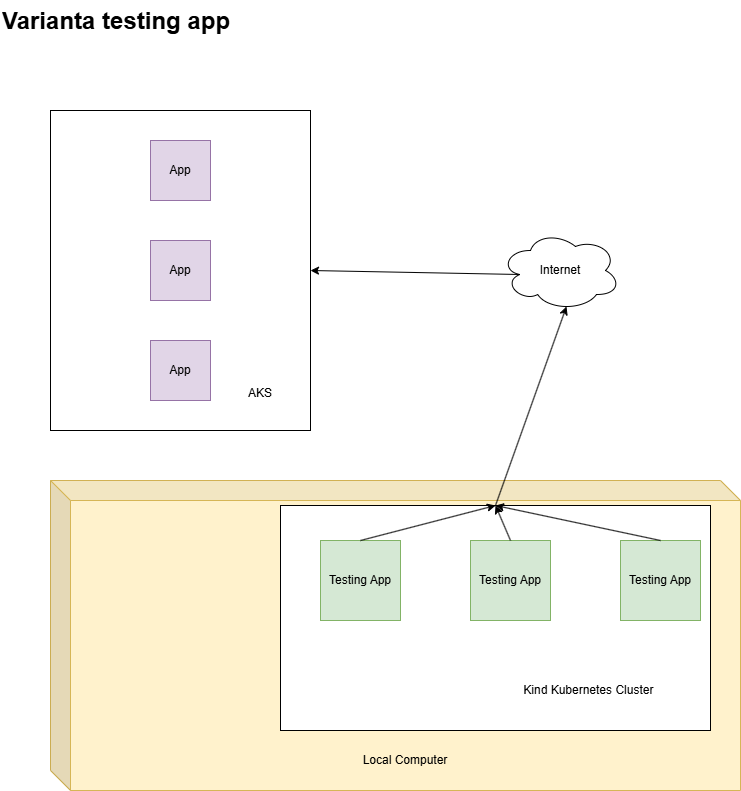

The diagram above was exported from draw.io. Its source (the exported page's mxGraphModel, read from the mxfile embedded in the PNG):
<mxGraphModel dx="2066" dy="777" grid="1" gridSize="10" guides="1" tooltips="1" connect="1" arrows="1" fold="1" page="1" pageScale="1" pageWidth="827" pageHeight="1169" math="0" shadow="0">
  <root>
    <mxCell id="0" />
    <mxCell id="1" parent="0" />
    <mxCell id="tTCeO_0GDPAtqWj3Nz0n-2" value="&lt;div&gt;&lt;br&gt;&lt;/div&gt;&lt;div&gt;&lt;br&gt;&lt;/div&gt;&lt;div&gt;&lt;br&gt;&lt;/div&gt;&lt;div&gt;&lt;br&gt;&lt;/div&gt;&lt;div&gt;&lt;br&gt;&lt;/div&gt;&lt;div&gt;&lt;br&gt;&lt;/div&gt;&lt;div&gt;&lt;br&gt;&lt;/div&gt;&lt;div&gt;&lt;br&gt;&lt;/div&gt;&lt;div&gt;&lt;br&gt;&lt;/div&gt;&lt;div&gt;&lt;br&gt;&lt;/div&gt;&lt;div&gt;&lt;br&gt;&lt;/div&gt;&lt;div&gt;&lt;br&gt;&lt;/div&gt;&lt;div&gt;&lt;br&gt;&lt;/div&gt;&lt;div&gt;&lt;br&gt;&lt;/div&gt;&lt;div&gt;&lt;br&gt;&lt;/div&gt;&lt;div&gt;&lt;br&gt;&lt;/div&gt;&lt;div&gt;&lt;br&gt;&lt;/div&gt;&lt;div&gt;&lt;span style=&quot;white-space: pre;&quot;&gt;&#09;&lt;/span&gt;&lt;span style=&quot;white-space: pre;&quot;&gt;&#09;&lt;/span&gt;&lt;span style=&quot;white-space: pre;&quot;&gt;&#09;&lt;/span&gt;&lt;span style=&quot;white-space: pre;&quot;&gt;&#09;&lt;/span&gt;&lt;span style=&quot;white-space: pre;&quot;&gt;&#09;&lt;/span&gt;&lt;span style=&quot;white-space: pre;&quot;&gt;&#09;&lt;/span&gt;AKS&lt;br&gt;&lt;/div&gt;" style="rounded=0;whiteSpace=wrap;html=1;" vertex="1" parent="1">
      <mxGeometry x="100" y="130" width="260" height="320" as="geometry" />
    </mxCell>
    <mxCell id="tTCeO_0GDPAtqWj3Nz0n-3" value="App" style="whiteSpace=wrap;html=1;aspect=fixed;fillColor=#e1d5e7;strokeColor=#9673a6;" vertex="1" parent="1">
      <mxGeometry x="200" y="160" width="60" height="60" as="geometry" />
    </mxCell>
    <mxCell id="tTCeO_0GDPAtqWj3Nz0n-4" value="&lt;h1 style=&quot;margin-top: 0px;&quot;&gt;Varianta testing app&lt;/h1&gt;" style="text;html=1;whiteSpace=wrap;overflow=hidden;rounded=0;" vertex="1" parent="1">
      <mxGeometry x="50" y="20" width="280" height="120" as="geometry" />
    </mxCell>
    <mxCell id="tTCeO_0GDPAtqWj3Nz0n-5" value="App" style="whiteSpace=wrap;html=1;aspect=fixed;fillColor=#e1d5e7;strokeColor=#9673a6;" vertex="1" parent="1">
      <mxGeometry x="200" y="260" width="60" height="60" as="geometry" />
    </mxCell>
    <mxCell id="tTCeO_0GDPAtqWj3Nz0n-6" value="App" style="whiteSpace=wrap;html=1;aspect=fixed;fillColor=#e1d5e7;strokeColor=#9673a6;" vertex="1" parent="1">
      <mxGeometry x="200" y="360" width="60" height="60" as="geometry" />
    </mxCell>
    <mxCell id="tTCeO_0GDPAtqWj3Nz0n-7" value="Internet" style="ellipse;shape=cloud;whiteSpace=wrap;html=1;" vertex="1" parent="1">
      <mxGeometry x="550" y="250" width="120" height="80" as="geometry" />
    </mxCell>
    <mxCell id="tTCeO_0GDPAtqWj3Nz0n-17" value="&lt;div&gt;&lt;br&gt;&lt;/div&gt;&lt;div&gt;&lt;br&gt;&lt;/div&gt;&lt;div&gt;&lt;br&gt;&lt;/div&gt;&lt;div&gt;&lt;br&gt;&lt;/div&gt;&lt;div&gt;&lt;br&gt;&lt;/div&gt;&lt;div&gt;&lt;br&gt;&lt;/div&gt;&lt;div&gt;&lt;br&gt;&lt;/div&gt;&lt;div&gt;&lt;br&gt;&lt;/div&gt;&lt;div&gt;&lt;br&gt;&lt;/div&gt;&lt;div&gt;&lt;br&gt;&lt;/div&gt;&lt;div&gt;&lt;br&gt;&lt;/div&gt;&lt;div&gt;&lt;br&gt;&lt;/div&gt;&lt;div&gt;&lt;br&gt;&lt;/div&gt;&lt;div&gt;&lt;br&gt;&lt;/div&gt;&lt;div&gt;&lt;br&gt;&lt;/div&gt;&lt;div&gt;&lt;br&gt;&lt;/div&gt;&lt;div&gt;Local Computer&lt;/div&gt;" style="shape=cube;whiteSpace=wrap;html=1;boundedLbl=1;backgroundOutline=1;darkOpacity=0.05;darkOpacity2=0.1;fillColor=#fff2cc;strokeColor=#d6b656;" vertex="1" parent="1">
      <mxGeometry x="100" y="500" width="690" height="310" as="geometry" />
    </mxCell>
    <mxCell id="tTCeO_0GDPAtqWj3Nz0n-8" value="" style="endArrow=classic;html=1;rounded=0;exitX=0.16;exitY=0.55;exitDx=0;exitDy=0;exitPerimeter=0;entryX=1;entryY=0.5;entryDx=0;entryDy=0;" edge="1" parent="1" source="tTCeO_0GDPAtqWj3Nz0n-7" target="tTCeO_0GDPAtqWj3Nz0n-2">
      <mxGeometry width="50" height="50" relative="1" as="geometry">
        <mxPoint x="390" y="430" as="sourcePoint" />
        <mxPoint x="440" y="380" as="targetPoint" />
      </mxGeometry>
    </mxCell>
    <mxCell id="tTCeO_0GDPAtqWj3Nz0n-9" value="&lt;div&gt;&lt;br&gt;&lt;/div&gt;&lt;div&gt;&lt;br&gt;&lt;/div&gt;&lt;div&gt;&lt;br&gt;&lt;/div&gt;&lt;div&gt;&lt;br&gt;&lt;/div&gt;&lt;div&gt;&lt;br&gt;&lt;/div&gt;&lt;div&gt;&lt;br&gt;&lt;/div&gt;&lt;div&gt;&lt;br&gt;&lt;/div&gt;&lt;div&gt;&lt;br&gt;&lt;/div&gt;&lt;div&gt;&lt;br&gt;&lt;/div&gt;&lt;div&gt;&lt;span style=&quot;white-space: pre;&quot;&gt;&#09;&lt;/span&gt;&lt;span style=&quot;white-space: pre;&quot;&gt;&#09;&lt;/span&gt;&lt;span style=&quot;white-space: pre;&quot;&gt;&#09;&lt;/span&gt;&lt;br&gt;&lt;/div&gt;&lt;div&gt;&lt;span style=&quot;white-space: pre;&quot;&gt;&#09;&lt;/span&gt;&lt;span style=&quot;white-space: pre;&quot;&gt;&#09;&lt;/span&gt;&lt;span style=&quot;white-space: pre;&quot;&gt;&#09;&lt;/span&gt;&lt;span style=&quot;white-space: pre;&quot;&gt;&#09;&lt;/span&gt;&lt;span style=&quot;white-space: pre;&quot;&gt;&#09;&lt;/span&gt;&lt;span style=&quot;white-space: pre;&quot;&gt;&#09;&lt;/span&gt;&lt;span style=&quot;white-space: pre;&quot;&gt;&#09;&lt;/span&gt;Kind Kubernetes Cluster&lt;br&gt;&lt;/div&gt;" style="rounded=0;whiteSpace=wrap;html=1;" vertex="1" parent="1">
      <mxGeometry x="330" y="525" width="430" height="225" as="geometry" />
    </mxCell>
    <mxCell id="tTCeO_0GDPAtqWj3Nz0n-10" value="Testing App" style="whiteSpace=wrap;html=1;aspect=fixed;fillColor=#d5e8d4;strokeColor=#82b366;" vertex="1" parent="1">
      <mxGeometry x="370" y="560" width="80" height="80" as="geometry" />
    </mxCell>
    <mxCell id="tTCeO_0GDPAtqWj3Nz0n-11" value="Testing App" style="whiteSpace=wrap;html=1;aspect=fixed;fillColor=#d5e8d4;strokeColor=#82b366;" vertex="1" parent="1">
      <mxGeometry x="520" y="560" width="80" height="80" as="geometry" />
    </mxCell>
    <mxCell id="tTCeO_0GDPAtqWj3Nz0n-12" value="Testing App" style="whiteSpace=wrap;html=1;aspect=fixed;fillColor=#d5e8d4;strokeColor=#82b366;" vertex="1" parent="1">
      <mxGeometry x="670" y="560" width="80" height="80" as="geometry" />
    </mxCell>
    <mxCell id="tTCeO_0GDPAtqWj3Nz0n-13" value="" style="endArrow=classic;html=1;rounded=0;exitX=0.5;exitY=0;exitDx=0;exitDy=0;entryX=0.5;entryY=0;entryDx=0;entryDy=0;" edge="1" parent="1" source="tTCeO_0GDPAtqWj3Nz0n-10" target="tTCeO_0GDPAtqWj3Nz0n-9">
      <mxGeometry width="50" height="50" relative="1" as="geometry">
        <mxPoint x="390" y="430" as="sourcePoint" />
        <mxPoint x="440" y="380" as="targetPoint" />
      </mxGeometry>
    </mxCell>
    <mxCell id="tTCeO_0GDPAtqWj3Nz0n-14" value="" style="endArrow=classic;html=1;rounded=0;exitX=0.5;exitY=0;exitDx=0;exitDy=0;entryX=0.5;entryY=0;entryDx=0;entryDy=0;" edge="1" parent="1" source="tTCeO_0GDPAtqWj3Nz0n-11" target="tTCeO_0GDPAtqWj3Nz0n-9">
      <mxGeometry width="50" height="50" relative="1" as="geometry">
        <mxPoint x="580" y="465" as="sourcePoint" />
        <mxPoint x="715" y="430" as="targetPoint" />
      </mxGeometry>
    </mxCell>
    <mxCell id="tTCeO_0GDPAtqWj3Nz0n-15" value="" style="endArrow=classic;html=1;rounded=0;exitX=0.5;exitY=0;exitDx=0;exitDy=0;entryX=0.5;entryY=0;entryDx=0;entryDy=0;" edge="1" parent="1" source="tTCeO_0GDPAtqWj3Nz0n-12" target="tTCeO_0GDPAtqWj3Nz0n-9">
      <mxGeometry width="50" height="50" relative="1" as="geometry">
        <mxPoint x="550" y="485" as="sourcePoint" />
        <mxPoint x="685" y="450" as="targetPoint" />
      </mxGeometry>
    </mxCell>
    <mxCell id="tTCeO_0GDPAtqWj3Nz0n-16" value="" style="endArrow=classic;html=1;rounded=0;exitX=0.5;exitY=0;exitDx=0;exitDy=0;entryX=0.55;entryY=0.95;entryDx=0;entryDy=0;entryPerimeter=0;" edge="1" parent="1" source="tTCeO_0GDPAtqWj3Nz0n-9" target="tTCeO_0GDPAtqWj3Nz0n-7">
      <mxGeometry width="50" height="50" relative="1" as="geometry">
        <mxPoint x="650" y="465" as="sourcePoint" />
        <mxPoint x="785" y="430" as="targetPoint" />
      </mxGeometry>
    </mxCell>
  </root>
</mxGraphModel>